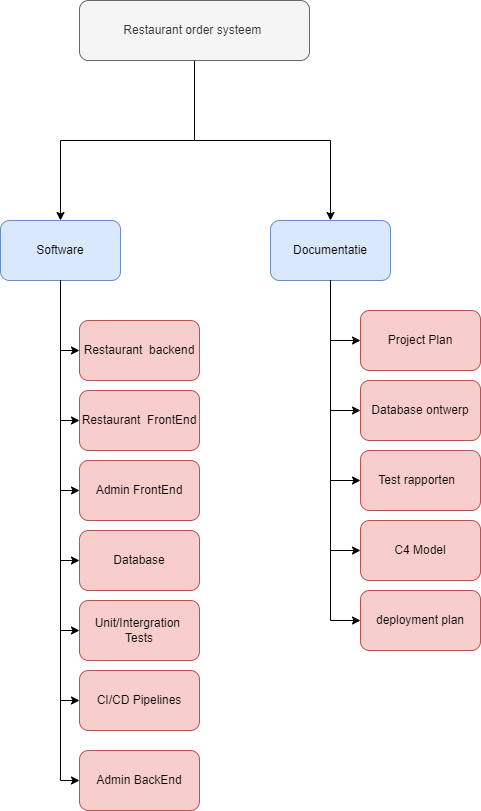

The diagram above was exported from draw.io. Its source (the exported page's mxGraphModel, read from the mxfile embedded in the PNG):
<mxGraphModel dx="1038" dy="588" grid="1" gridSize="10" guides="1" tooltips="1" connect="1" arrows="1" fold="1" page="1" pageScale="1" pageWidth="827" pageHeight="1169" math="0" shadow="0">
  <root>
    <mxCell id="ZWaB_ziTS4ngcbPJbCqQ-0" />
    <mxCell id="ZWaB_ziTS4ngcbPJbCqQ-1" parent="ZWaB_ziTS4ngcbPJbCqQ-0" />
    <mxCell id="L54yFSEB8tGIb3oLWrgW-3" value="" style="edgeStyle=orthogonalEdgeStyle;rounded=0;orthogonalLoop=1;jettySize=auto;html=1;" parent="ZWaB_ziTS4ngcbPJbCqQ-1" source="L54yFSEB8tGIb3oLWrgW-0" target="L54yFSEB8tGIb3oLWrgW-2" edge="1">
      <mxGeometry relative="1" as="geometry" />
    </mxCell>
    <mxCell id="L54yFSEB8tGIb3oLWrgW-5" value="" style="edgeStyle=orthogonalEdgeStyle;rounded=0;orthogonalLoop=1;jettySize=auto;html=1;" parent="ZWaB_ziTS4ngcbPJbCqQ-1" source="L54yFSEB8tGIb3oLWrgW-0" target="L54yFSEB8tGIb3oLWrgW-4" edge="1">
      <mxGeometry relative="1" as="geometry" />
    </mxCell>
    <mxCell id="L54yFSEB8tGIb3oLWrgW-0" value="Restaurant order systeem&amp;nbsp;" style="rounded=1;whiteSpace=wrap;html=1;fillColor=#f5f5f5;fontColor=#333333;strokeColor=#666666;" parent="ZWaB_ziTS4ngcbPJbCqQ-1" vertex="1">
      <mxGeometry x="299" y="80" width="230" height="60" as="geometry" />
    </mxCell>
    <mxCell id="L54yFSEB8tGIb3oLWrgW-9" value="" style="edgeStyle=orthogonalEdgeStyle;rounded=0;orthogonalLoop=1;jettySize=auto;html=1;exitX=0.5;exitY=1;exitDx=0;exitDy=0;" parent="ZWaB_ziTS4ngcbPJbCqQ-1" source="L54yFSEB8tGIb3oLWrgW-2" target="L54yFSEB8tGIb3oLWrgW-8" edge="1">
      <mxGeometry relative="1" as="geometry">
        <Array as="points">
          <mxPoint x="280" y="430" />
        </Array>
      </mxGeometry>
    </mxCell>
    <mxCell id="L54yFSEB8tGIb3oLWrgW-2" value="Software" style="whiteSpace=wrap;html=1;rounded=1;strokeColor=#6c8ebf;fillColor=#dae8fc;" parent="ZWaB_ziTS4ngcbPJbCqQ-1" vertex="1">
      <mxGeometry x="220" y="300" width="120" height="60" as="geometry" />
    </mxCell>
    <mxCell id="L54yFSEB8tGIb3oLWrgW-4" value="Documentatie" style="whiteSpace=wrap;html=1;rounded=1;strokeColor=#6c8ebf;fillColor=#dae8fc;" parent="ZWaB_ziTS4ngcbPJbCqQ-1" vertex="1">
      <mxGeometry x="490" y="300" width="120" height="60" as="geometry" />
    </mxCell>
    <mxCell id="L54yFSEB8tGIb3oLWrgW-8" value="Restaurant&amp;nbsp; backend" style="whiteSpace=wrap;html=1;rounded=1;strokeColor=#b85450;fillColor=#f8cecc;" parent="ZWaB_ziTS4ngcbPJbCqQ-1" vertex="1">
      <mxGeometry x="299" y="400" width="120" height="60" as="geometry" />
    </mxCell>
    <mxCell id="XLUkmWqBf9nfxSpMllE6-0" value="Restaurant&amp;nbsp; FrontEnd" style="whiteSpace=wrap;html=1;rounded=1;strokeColor=#b85450;fillColor=#f8cecc;" parent="ZWaB_ziTS4ngcbPJbCqQ-1" vertex="1">
      <mxGeometry x="299" y="470" width="120" height="60" as="geometry" />
    </mxCell>
    <mxCell id="XLUkmWqBf9nfxSpMllE6-1" value="Admin FrontEnd" style="whiteSpace=wrap;html=1;rounded=1;strokeColor=#b85450;fillColor=#f8cecc;" parent="ZWaB_ziTS4ngcbPJbCqQ-1" vertex="1">
      <mxGeometry x="299" y="540" width="120" height="60" as="geometry" />
    </mxCell>
    <mxCell id="XLUkmWqBf9nfxSpMllE6-2" value="Database" style="whiteSpace=wrap;html=1;rounded=1;strokeColor=#b85450;fillColor=#f8cecc;" parent="ZWaB_ziTS4ngcbPJbCqQ-1" vertex="1">
      <mxGeometry x="299" y="610" width="120" height="60" as="geometry" />
    </mxCell>
    <mxCell id="XLUkmWqBf9nfxSpMllE6-3" value="" style="endArrow=classic;html=1;rounded=0;exitX=0.5;exitY=1;exitDx=0;exitDy=0;entryX=0;entryY=0.5;entryDx=0;entryDy=0;" parent="ZWaB_ziTS4ngcbPJbCqQ-1" source="L54yFSEB8tGIb3oLWrgW-2" target="XLUkmWqBf9nfxSpMllE6-0" edge="1">
      <mxGeometry width="50" height="50" relative="1" as="geometry">
        <mxPoint x="390" y="420" as="sourcePoint" />
        <mxPoint x="104" y="520" as="targetPoint" />
        <Array as="points">
          <mxPoint x="280" y="500" />
        </Array>
      </mxGeometry>
    </mxCell>
    <mxCell id="XLUkmWqBf9nfxSpMllE6-5" value="" style="endArrow=classic;html=1;rounded=0;exitX=0.5;exitY=1;exitDx=0;exitDy=0;entryX=0;entryY=0.5;entryDx=0;entryDy=0;" parent="ZWaB_ziTS4ngcbPJbCqQ-1" source="L54yFSEB8tGIb3oLWrgW-2" target="XLUkmWqBf9nfxSpMllE6-1" edge="1">
      <mxGeometry width="50" height="50" relative="1" as="geometry">
        <mxPoint x="40" y="570" as="sourcePoint" />
        <mxPoint x="100" y="590" as="targetPoint" />
        <Array as="points">
          <mxPoint x="280" y="570" />
        </Array>
      </mxGeometry>
    </mxCell>
    <mxCell id="XLUkmWqBf9nfxSpMllE6-6" value="" style="endArrow=classic;html=1;rounded=0;entryX=0;entryY=0.5;entryDx=0;entryDy=0;exitX=0.5;exitY=1;exitDx=0;exitDy=0;" parent="ZWaB_ziTS4ngcbPJbCqQ-1" source="L54yFSEB8tGIb3oLWrgW-2" target="XLUkmWqBf9nfxSpMllE6-2" edge="1">
      <mxGeometry width="50" height="50" relative="1" as="geometry">
        <mxPoint x="50" y="450" as="sourcePoint" />
        <mxPoint x="140" y="580" as="targetPoint" />
        <Array as="points">
          <mxPoint x="280" y="640" />
        </Array>
      </mxGeometry>
    </mxCell>
    <mxCell id="XLUkmWqBf9nfxSpMllE6-7" value="Unit/Intergration &lt;br&gt;Tests" style="whiteSpace=wrap;html=1;rounded=1;strokeColor=#b85450;fillColor=#f8cecc;" parent="ZWaB_ziTS4ngcbPJbCqQ-1" vertex="1">
      <mxGeometry x="299" y="680" width="120" height="60" as="geometry" />
    </mxCell>
    <mxCell id="XLUkmWqBf9nfxSpMllE6-8" value="" style="endArrow=classic;html=1;rounded=0;entryX=0;entryY=0.5;entryDx=0;entryDy=0;exitX=0.5;exitY=1;exitDx=0;exitDy=0;" parent="ZWaB_ziTS4ngcbPJbCqQ-1" source="L54yFSEB8tGIb3oLWrgW-2" target="XLUkmWqBf9nfxSpMllE6-7" edge="1">
      <mxGeometry width="50" height="50" relative="1" as="geometry">
        <mxPoint x="50" y="410" as="sourcePoint" />
        <mxPoint x="140" y="650" as="targetPoint" />
        <Array as="points">
          <mxPoint x="280" y="710" />
        </Array>
      </mxGeometry>
    </mxCell>
    <mxCell id="XLUkmWqBf9nfxSpMllE6-10" value="" style="endArrow=classic;html=1;rounded=0;exitX=0.5;exitY=1;exitDx=0;exitDy=0;entryX=0;entryY=0.5;entryDx=0;entryDy=0;" parent="ZWaB_ziTS4ngcbPJbCqQ-1" source="L54yFSEB8tGIb3oLWrgW-4" target="XLUkmWqBf9nfxSpMllE6-11" edge="1">
      <mxGeometry width="50" height="50" relative="1" as="geometry">
        <mxPoint x="630" y="550" as="sourcePoint" />
        <mxPoint x="750" y="430" as="targetPoint" />
        <Array as="points">
          <mxPoint x="550" y="420" />
        </Array>
      </mxGeometry>
    </mxCell>
    <mxCell id="XLUkmWqBf9nfxSpMllE6-11" value="Project Plan" style="whiteSpace=wrap;html=1;rounded=1;strokeColor=#b85450;fillColor=#f8cecc;" parent="ZWaB_ziTS4ngcbPJbCqQ-1" vertex="1">
      <mxGeometry x="580" y="390" width="120" height="60" as="geometry" />
    </mxCell>
    <mxCell id="XLUkmWqBf9nfxSpMllE6-12" value="Database ontwerp" style="whiteSpace=wrap;html=1;rounded=1;strokeColor=#b85450;fillColor=#f8cecc;" parent="ZWaB_ziTS4ngcbPJbCqQ-1" vertex="1">
      <mxGeometry x="580" y="460" width="120" height="60" as="geometry" />
    </mxCell>
    <mxCell id="XLUkmWqBf9nfxSpMllE6-13" value="Test rapporten&amp;nbsp;&amp;nbsp;" style="whiteSpace=wrap;html=1;rounded=1;strokeColor=#b85450;fillColor=#f8cecc;" parent="ZWaB_ziTS4ngcbPJbCqQ-1" vertex="1">
      <mxGeometry x="580" y="530" width="120" height="60" as="geometry" />
    </mxCell>
    <mxCell id="XLUkmWqBf9nfxSpMllE6-14" value="" style="endArrow=classic;html=1;rounded=0;exitX=0.5;exitY=1;exitDx=0;exitDy=0;entryX=0;entryY=0.5;entryDx=0;entryDy=0;" parent="ZWaB_ziTS4ngcbPJbCqQ-1" source="L54yFSEB8tGIb3oLWrgW-4" target="XLUkmWqBf9nfxSpMllE6-12" edge="1">
      <mxGeometry width="50" height="50" relative="1" as="geometry">
        <mxPoint x="730" y="380" as="sourcePoint" />
        <mxPoint x="760" y="440" as="targetPoint" />
        <Array as="points">
          <mxPoint x="550" y="490" />
        </Array>
      </mxGeometry>
    </mxCell>
    <mxCell id="XLUkmWqBf9nfxSpMllE6-15" value="" style="endArrow=classic;html=1;rounded=0;exitX=0.5;exitY=1;exitDx=0;exitDy=0;entryX=0;entryY=0.5;entryDx=0;entryDy=0;" parent="ZWaB_ziTS4ngcbPJbCqQ-1" source="L54yFSEB8tGIb3oLWrgW-4" target="XLUkmWqBf9nfxSpMllE6-13" edge="1">
      <mxGeometry width="50" height="50" relative="1" as="geometry">
        <mxPoint x="730" y="380" as="sourcePoint" />
        <mxPoint x="760" y="510" as="targetPoint" />
        <Array as="points">
          <mxPoint x="550" y="560" />
        </Array>
      </mxGeometry>
    </mxCell>
    <mxCell id="yP1VWRoHESvc9nngmbEs-0" value="C4 Model" style="whiteSpace=wrap;html=1;rounded=1;strokeColor=#b85450;fillColor=#f8cecc;" parent="ZWaB_ziTS4ngcbPJbCqQ-1" vertex="1">
      <mxGeometry x="580" y="600" width="120" height="60" as="geometry" />
    </mxCell>
    <mxCell id="yP1VWRoHESvc9nngmbEs-1" value="" style="endArrow=classic;html=1;rounded=0;exitX=0.5;exitY=1;exitDx=0;exitDy=0;entryX=0;entryY=0.5;entryDx=0;entryDy=0;" parent="ZWaB_ziTS4ngcbPJbCqQ-1" source="L54yFSEB8tGIb3oLWrgW-4" target="yP1VWRoHESvc9nngmbEs-0" edge="1">
      <mxGeometry width="50" height="50" relative="1" as="geometry">
        <mxPoint x="730" y="380" as="sourcePoint" />
        <mxPoint x="760" y="580" as="targetPoint" />
        <Array as="points">
          <mxPoint x="550" y="630" />
        </Array>
      </mxGeometry>
    </mxCell>
    <mxCell id="yP1VWRoHESvc9nngmbEs-2" value="deployment plan" style="whiteSpace=wrap;html=1;rounded=1;strokeColor=#b85450;fillColor=#f8cecc;" parent="ZWaB_ziTS4ngcbPJbCqQ-1" vertex="1">
      <mxGeometry x="580" y="670" width="120" height="60" as="geometry" />
    </mxCell>
    <mxCell id="yP1VWRoHESvc9nngmbEs-3" value="CI/CD Pipelines" style="whiteSpace=wrap;html=1;rounded=1;strokeColor=#b85450;fillColor=#f8cecc;" parent="ZWaB_ziTS4ngcbPJbCqQ-1" vertex="1">
      <mxGeometry x="299" y="750" width="120" height="60" as="geometry" />
    </mxCell>
    <mxCell id="yP1VWRoHESvc9nngmbEs-4" value="" style="endArrow=classic;html=1;rounded=0;entryX=0;entryY=0.5;entryDx=0;entryDy=0;exitX=0.5;exitY=1;exitDx=0;exitDy=0;" parent="ZWaB_ziTS4ngcbPJbCqQ-1" source="L54yFSEB8tGIb3oLWrgW-2" target="yP1VWRoHESvc9nngmbEs-3" edge="1">
      <mxGeometry width="50" height="50" relative="1" as="geometry">
        <mxPoint x="114" y="370" as="sourcePoint" />
        <mxPoint x="140" y="720" as="targetPoint" />
        <Array as="points">
          <mxPoint x="280" y="780" />
        </Array>
      </mxGeometry>
    </mxCell>
    <mxCell id="yP1VWRoHESvc9nngmbEs-5" value="" style="endArrow=classic;html=1;rounded=0;exitX=0.5;exitY=1;exitDx=0;exitDy=0;entryX=0;entryY=0.5;entryDx=0;entryDy=0;" parent="ZWaB_ziTS4ngcbPJbCqQ-1" source="L54yFSEB8tGIb3oLWrgW-4" target="yP1VWRoHESvc9nngmbEs-2" edge="1">
      <mxGeometry width="50" height="50" relative="1" as="geometry">
        <mxPoint x="730" y="380" as="sourcePoint" />
        <mxPoint x="760" y="650" as="targetPoint" />
        <Array as="points">
          <mxPoint x="550" y="700" />
        </Array>
      </mxGeometry>
    </mxCell>
    <mxCell id="EsWBYWbX-6hXR3_ZTxev-1" value="Admin BackEnd" style="whiteSpace=wrap;html=1;rounded=1;strokeColor=#b85450;fillColor=#f8cecc;" parent="ZWaB_ziTS4ngcbPJbCqQ-1" vertex="1">
      <mxGeometry x="299" y="830" width="120" height="60" as="geometry" />
    </mxCell>
    <mxCell id="EsWBYWbX-6hXR3_ZTxev-2" value="" style="endArrow=classic;html=1;rounded=0;entryX=0;entryY=0.5;entryDx=0;entryDy=0;exitX=0.5;exitY=1;exitDx=0;exitDy=0;" parent="ZWaB_ziTS4ngcbPJbCqQ-1" source="L54yFSEB8tGIb3oLWrgW-2" target="EsWBYWbX-6hXR3_ZTxev-1" edge="1">
      <mxGeometry width="50" height="50" relative="1" as="geometry">
        <mxPoint x="290" y="370" as="sourcePoint" />
        <mxPoint x="309" y="790" as="targetPoint" />
        <Array as="points">
          <mxPoint x="280" y="860" />
        </Array>
      </mxGeometry>
    </mxCell>
  </root>
</mxGraphModel>